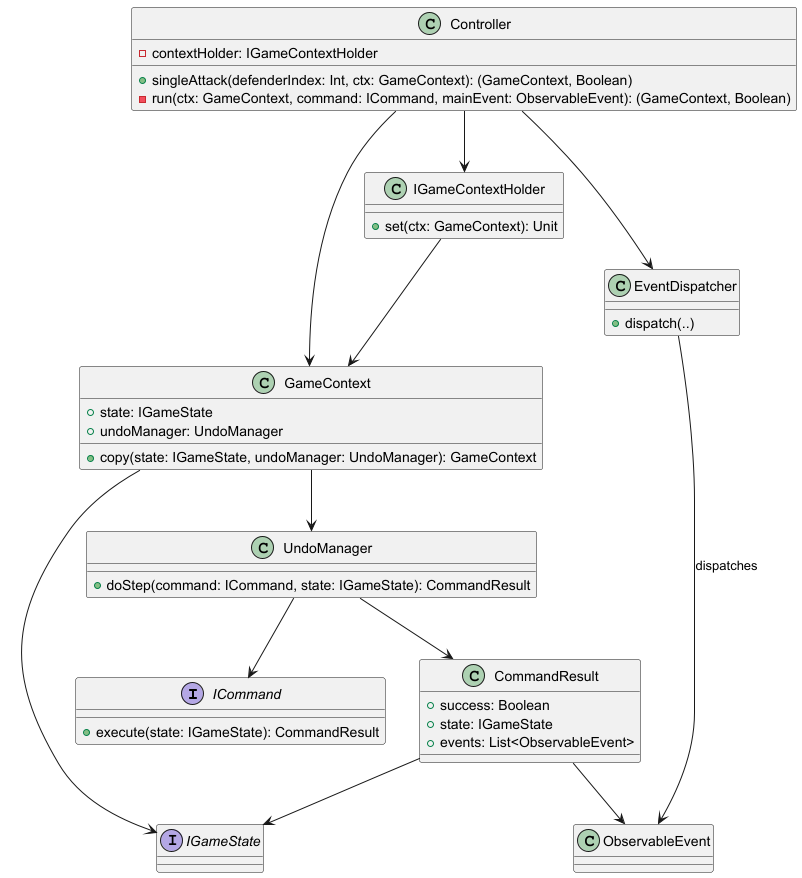

The diagram above was rendered by PlantUML. Its source (embedded in the PNG):
@startuml

interface ICommand {
  +execute(state: IGameState): CommandResult
}

interface IGameState
class ObservableEvent

class CommandResult {
  +success: Boolean
  +state: IGameState
  +events: List<ObservableEvent>
}

class GameContext {
  +state: IGameState
  +undoManager: UndoManager
  +copy(state: IGameState, undoManager: UndoManager): GameContext
}

class UndoManager {
  +doStep(command: ICommand, state: IGameState): CommandResult
}

class IGameContextHolder {
  +set(ctx: GameContext): Unit
}

class EventDispatcher {
  +dispatch(..)
}
EventDispatcher --> ObservableEvent : dispatches

class Controller {
  -contextHolder: IGameContextHolder
  +singleAttack(defenderIndex: Int, ctx: GameContext): (GameContext, Boolean)
  -run(ctx: GameContext, command: ICommand, mainEvent: ObservableEvent): (GameContext, Boolean)
}

Controller --> GameContext
Controller --> EventDispatcher
Controller --> IGameContextHolder

UndoManager --> ICommand
UndoManager --> CommandResult

CommandResult --> IGameState
CommandResult --> ObservableEvent

IGameContextHolder --> GameContext

GameContext --> IGameState
GameContext --> UndoManager

@enduml